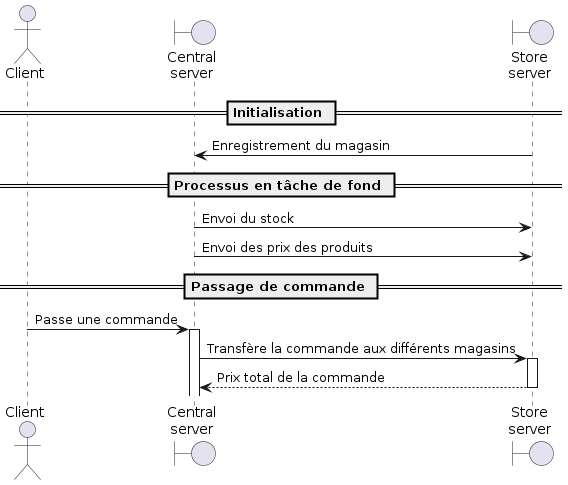

The diagram above was rendered by PlantUML. Its source (embedded in the PNG):
@startuml
actor "Client" as client
boundary "Central\nserver" as central_server
boundary "Store\nserver" as store_server

== Initialisation ==

store_server -> central_server: Enregistrement du magasin

== Processus en tâche de fond ==

central_server -> store_server: Envoi du stock
central_server -> store_server: Envoi des prix des produits


== Passage de commande ==

client -> central_server: Passe une commande
activate central_server
central_server->store_server: Transfère la commande aux différents magasins
activate store_server
return Prix total de la commande
@enduml